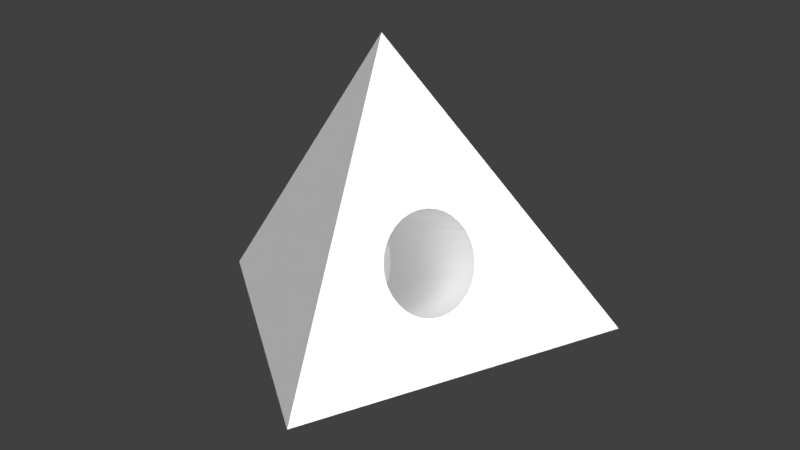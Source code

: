 # Source: tetra_030.blend  (saved by Blender 2.78.0; exported with 4.5.12 LTS)
import bpy
from mathutils import Matrix  # noqa: F401  (used for matrix-valued properties, if any)

bpy.ops.wm.read_factory_settings(use_empty=True)
scene = bpy.context.scene
scene.name = 'Scene'

# ---- collections
col_collection_1 = bpy.data.collections.new('Collection 1'); scene.collection.children.link(col_collection_1)

# ---- world
world_world = bpy.data.worlds.new('World'); scene.world = world_world
world_world.color = (0.05088, 0.05088, 0.05088)
world_world.use_sun_shadow = False
world_world.sun_shadow_jitter_overblur = 0.0
world_world.cycles.sampling_method = 'MANUAL'

# ---- cameras
cam_camera = bpy.data.cameras.new('Camera')
cam_camera.type = 'ORTHO'
cam_camera.clip_start = 20.3
cam_camera.clip_end = 201.6
cam_camera.lens = 35.0
cam_camera.sensor_width = 32.0
cam_camera.sensor_height = 18.0
cam_camera.ortho_scale = 58.1
cam_camera.display_size = 20.0
cam_camera.shift_x = 0.01
cam_camera.dof.focus_distance = 0.0
cam_camera.dof.aperture_fstop = 128.0
cam_camera.dof.aperture_blades = 6

# ---- lights
light_point = bpy.data.lights.new('Point', 'SUN')
light_point.transmission_factor = 0.0
light_point.angle = 1.571
light_point.energy = 1.0
light_point.shadow_buffer_clip_start = 0.5
light_point.shadow_soft_size = 1.0
light_point.shadow_cascade_max_distance = 1000.0
light_sun = bpy.data.lights.new('Sun', 'SUN')
light_sun.transmission_factor = 0.0
light_sun.angle = 1.571
light_sun.energy = 4.24
light_sun.shadow_buffer_clip_start = 0.5
light_sun.shadow_soft_size = 1.0
light_sun.shadow_cascade_max_distance = 1000.0

# ---- meshes
me_cone = bpy.data.meshes.new('Cone')
me_cone.from_pydata([(0.0, 4.0, 4.695), (0.7804, 3.923, 4.695), (1.531, 3.696, 4.695), (2.222, 3.326, 4.695), (2.828, 2.828, 4.695), (3.326, 2.222, 4.695), (3.696, 1.531, 4.695), (3.923, 0.7804, 4.695), (4.0, 3.02e-07, 4.695), (3.923, -0.7804, 4.695), (3.696, -1.531, 4.695), (3.326, -2.222, 4.695), (2.828, -2.828, 4.695), (2.222, -3.326, 4.695), (1.531, -3.696, 4.695), (0.7804, -3.923, 4.695), (-1.303e-06, -4.0, 4.695), (-0.7804, -3.923, 4.695), (-1.531, -3.696, 4.695), (-2.222, -3.326, 4.695), (-2.828, -2.828, 4.695), (-3.326, -2.222, 4.695), (-3.696, -1.531, 4.695), (-3.923, -0.7804, 4.695), (-4.0, 3.862e-06, 4.695), (-3.923, 0.7804, 4.695), (-3.696, 1.531, 4.695), (-3.326, 2.222, 4.695), (-2.828, 2.828, 4.695), (-2.222, 3.326, 4.695), (-1.531, 3.696, 4.695), (-0.7804, 3.923, 4.695), (2.384e-07, 17.32, -6.124), (15.0, -8.66, -6.124), (2.384e-07, -2.384e-07, 18.37), (-15.0, -8.66, -6.124), (3.326, -2.222, -6.124), (0.0, 4.0, -6.124), (-0.7804, 3.923, -6.124), (-1.531, 3.696, -6.124), (-3.696, -1.531, -6.124), (-3.326, -2.222, -6.124), (-3.923, -0.7804, -6.124), (-2.828, -2.828, -6.124), (-0.7804, -3.923, -6.124), (-1.303e-06, -4.0, -6.124), (-1.531, -3.696, -6.124), (3.923, 0.7804, -6.124), (2.222, 3.326, -6.124), (4.0, 3.02e-07, -6.124), (3.696, 1.531, -6.124), (0.7804, -3.923, -6.124), (-2.828, 2.828, -6.124), (-2.222, 3.326, -6.124), (-3.326, 2.222, -6.124), (3.923, -0.7804, -6.124), (2.222, -3.326, -6.124), (2.828, -2.828, -6.124), (3.696, -1.531, -6.124), (-4.0, 3.862e-06, -6.124), (-2.222, -3.326, -6.124), (-3.923, 0.7804, -6.124), (2.828, 2.828, -6.124), (1.531, -3.696, -6.124), (3.326, 2.222, -6.124), (-3.696, 1.531, -6.124), (1.531, 3.696, -6.124), (0.7804, 3.923, -6.124)], [], [(1, 2, 3, 4, 5, 6, 7, 8, 9, 10, 11, 12, 13, 14, 15, 16, 17, 18, 19, 20, 21, 22, 23, 24, 25, 26, 27, 28, 29, 30, 31, 0), (32, 34, 33), (33, 34, 35), (35, 34, 32), (32, 33, 49, 47, 50, 64, 62, 48, 66, 67, 37, 38, 39, 53, 52, 54, 65, 61, 59, 35), (55, 9, 8, 49), (57, 12, 11, 36), (36, 11, 10, 58), (61, 25, 24, 59), (47, 7, 6, 50), (49, 8, 7, 47), (64, 5, 4, 62), (37, 0, 31, 38), (44, 17, 16, 45), (54, 27, 26, 65), (45, 16, 15, 51), (38, 31, 30, 39), (62, 4, 3, 48), (60, 19, 18, 46), (48, 3, 2, 66), (56, 13, 12, 57), (53, 29, 28, 52), (65, 26, 25, 61), (63, 14, 13, 56), (43, 20, 19, 60), (40, 22, 21, 41), (67, 1, 0, 37), (50, 6, 5, 64), (59, 24, 23, 42), (58, 10, 9, 55), (46, 18, 17, 44), (35, 59, 42, 40, 41, 43, 60, 46, 44, 45, 51, 63, 56, 57, 36, 58, 55, 49, 33), (39, 30, 29, 53), (66, 2, 1, 67), (51, 15, 14, 63), (42, 23, 22, 40), (52, 28, 27, 54), (41, 21, 20, 43)])
me_cone.use_remesh_preserve_volume = False
me_cone.use_remesh_preserve_attributes = False
me_cone.use_mirror_vertex_groups = False
me_cone.update()
me_cone_004 = bpy.data.meshes.new('Cone.004')
me_cone_004.from_pydata([(0.0, 3.95, -19.04), (0.7706, 3.874, -19.04), (1.512, 3.649, -19.04), (2.195, 3.284, -19.04), (2.793, 2.793, -19.04), (3.284, 2.195, -19.04), (3.649, 1.512, -19.04), (3.874, 0.7706, -19.04), (3.95, 2.982e-07, -19.04), (3.874, -0.7706, -19.04), (3.649, -1.512, -19.04), (3.284, -2.195, -19.04), (2.793, -2.793, -19.04), (2.195, -3.284, -19.04), (1.512, -3.649, -19.04), (0.7706, -3.874, -19.04), (-1.287e-06, -3.95, -19.04), (-0.7706, -3.874, -19.04), (-1.512, -3.649, -19.04), (-2.195, -3.284, -19.04), (-2.793, -2.793, -19.04), (-3.284, -2.195, -19.04), (-3.649, -1.512, -19.04), (-3.874, -0.7706, -19.04), (-3.95, 3.814e-06, -19.04), (-3.874, 0.7706, -19.04), (-3.649, 1.512, -19.04), (-3.284, 2.195, -19.04), (-2.793, 2.793, -19.04), (-2.194, 3.284, -19.04), (-1.512, 3.649, -19.04), (-0.7706, 3.874, -19.04), (2.384e-07, 17.32, -6.124), (15.0, -8.66, -6.124), (2.384e-07, -2.384e-07, 18.37), (-15.0, -8.66, -6.124), (3.284, -2.195, -6.124), (0.0, 3.95, -6.124), (-0.7706, 3.874, -6.124), (-1.512, 3.649, -6.124), (-3.649, -1.512, -6.124), (-3.284, -2.195, -6.124), (-3.874, -0.7706, -6.124), (-2.793, -2.793, -6.124), (-0.7706, -3.874, -6.124), (-1.287e-06, -3.95, -6.124), (-1.512, -3.649, -6.124), (3.874, 0.7706, -6.124), (2.195, 3.284, -6.124), (3.95, 2.982e-07, -6.124), (3.649, 1.512, -6.124), (0.7706, -3.874, -6.124), (-2.793, 2.793, -6.124), (-2.194, 3.284, -6.124), (-3.284, 2.195, -6.124), (3.874, -0.7706, -6.124), (2.195, -3.284, -6.124), (2.793, -2.793, -6.124), (3.649, -1.512, -6.124), (-3.95, 3.814e-06, -6.124), (-2.195, -3.284, -6.124), (-3.874, 0.7706, -6.124), (2.793, 2.793, -6.124), (1.512, -3.649, -6.124), (3.284, 2.195, -6.124), (-3.649, 1.512, -6.124), (1.512, 3.649, -6.124), (0.7706, 3.874, -6.124)], [], [(37, 1, 0), (67, 2, 1), (66, 3, 2), (48, 4, 3), (62, 5, 4), (64, 6, 5), (50, 7, 6), (47, 8, 7), (49, 9, 8), (55, 10, 9), (58, 11, 10), (36, 12, 11), (57, 13, 12), (56, 14, 13), (63, 15, 14), (51, 16, 15), (45, 17, 16), (44, 18, 17), (46, 19, 18), (60, 20, 19), (43, 21, 20), (41, 22, 21), (40, 23, 22), (42, 24, 23), (59, 25, 24), (61, 26, 25), (65, 27, 26), (54, 28, 27), (52, 29, 28), (53, 30, 29), (39, 31, 30), (38, 0, 31), (15, 23, 31), (32, 34, 33), (33, 34, 35), (35, 34, 32), (32, 37, 38), (45, 51, 33), (37, 67, 1), (67, 66, 2), (66, 48, 3), (48, 62, 4), (62, 64, 5), (64, 50, 6), (50, 47, 7), (47, 49, 8), (49, 55, 9), (55, 58, 10), (58, 36, 11), (36, 57, 12), (57, 56, 13), (56, 63, 14), (63, 51, 15), (51, 45, 16), (45, 44, 17), (44, 46, 18), (46, 60, 19), (60, 43, 20), (43, 41, 21), (41, 40, 22), (40, 42, 23), (42, 59, 24), (59, 61, 25), (61, 65, 26), (65, 54, 27), (54, 52, 28), (52, 53, 29), (53, 39, 30), (39, 38, 31), (38, 37, 0), (31, 0, 3), (1, 2, 3), (3, 4, 7), (5, 6, 7), (7, 8, 11), (9, 10, 11), (11, 12, 15), (13, 14, 15), (15, 16, 17), (17, 18, 19), (19, 20, 21), (21, 22, 19), (23, 24, 25), (25, 26, 27), (27, 28, 31), (29, 30, 31), (0, 1, 3), (4, 5, 7), (8, 9, 11), (12, 13, 15), (15, 17, 23), (19, 22, 23), (23, 25, 31), (28, 29, 31), (31, 3, 15), (7, 11, 15), (17, 19, 23), (25, 27, 31), (3, 7, 15), (33, 49, 47), (33, 47, 50), (61, 59, 35), (65, 61, 35), (32, 33, 64), (33, 50, 64), (65, 35, 54), (54, 35, 32), (32, 64, 62), (32, 62, 48), (52, 54, 32), (53, 52, 32), (32, 48, 66), (32, 66, 67), (39, 53, 32), (38, 39, 32), (32, 67, 37), (35, 59, 42), (35, 42, 40), (55, 49, 33), (58, 55, 33), (35, 40, 41), (35, 41, 43), (36, 58, 33), (57, 36, 33), (35, 43, 60), (35, 60, 46), (56, 57, 33), (63, 56, 33), (33, 35, 45), (35, 46, 44), (51, 63, 33), (35, 44, 45)])
me_cone_004.use_remesh_preserve_volume = False
me_cone_004.use_remesh_preserve_attributes = False
me_cone_004.use_mirror_vertex_groups = False
me_cone_004.update()

# ---- objects
ob_point = bpy.data.objects.new('Point', light_point)
ob_sun = bpy.data.objects.new('Sun', light_sun)
ob_camera = bpy.data.objects.new('Camera', cam_camera)
ob_tetra_30np = bpy.data.objects.new('tetra_30NP', me_cone)
ob_tetra_30 = bpy.data.objects.new('tetra_30', me_cone_004)

# ---- transforms, parenting, visibility, modifiers, constraints
ob_point.location = (23.73, 34.7, 4.953)
ob_point.rotation_euler = (-1.728, -2.193e-16, -0.6175)
ob_point.hide_viewport = True
ob_point.lineart.crease_threshold = 0.0
ob_sun.location = (37.79, 88.15, 79.9)
ob_sun.rotation_euler = (-0.8849, -1.718e-16, -0.423)
ob_sun.hide_viewport = True
ob_sun.lineart.crease_threshold = 0.0
ob_camera.location = (72.35, 98.53, 64.14)
ob_camera.rotation_euler = (1.148, 9.848e-05, 2.502)
ob_camera.hide_viewport = True
ob_camera.lineart.crease_threshold = 0.0
ob_tetra_30np.location = (0.0, 0.0, 6.124)
ob_tetra_30np.rotation_euler = (1.911, 0.0, 0.0)
ob_tetra_30np.lineart.crease_threshold = 0.0
ob_tetra_30.location = (154.9, 0.0, 6.124)
ob_tetra_30.rotation_euler = (1.911, 0.0, 0.0)
ob_tetra_30.scale = (1.0, 1.0, 1.0)
ob_tetra_30.lineart.crease_threshold = 0.0

# ---- collection membership
col_collection_1.objects.link(ob_point)
col_collection_1.objects.link(ob_sun)
col_collection_1.objects.link(ob_camera)
col_collection_1.objects.link(ob_tetra_30np)
col_collection_1.objects.link(ob_tetra_30)

# ---- scene / render settings (as saved in the file)
scene.camera = ob_camera
scene.frame_start = 1; scene.frame_end = 250; scene.frame_set(1)
scene.render.engine = 'BLENDER_EEVEE_NEXT'
scene.render.resolution_percentage = 50
scene.render.dither_intensity = 0.0
scene.render.use_freestyle = True
scene.render.line_thickness = 2.0
scene.cycles.use_denoising = False
scene.cycles.samples = 128
scene.cycles.sampling_pattern = 'TABULATED_SOBOL'
scene.cycles.light_sampling_threshold = 0.0
scene.cycles.use_adaptive_sampling = False
scene.cycles.use_light_tree = False
scene.cycles.blur_glossy = 0.0
scene.cycles.sample_clamp_indirect = 0.0
scene.view_settings.view_transform = 'Standard'
scene.unit_settings.scale_length = 0.001
bpy.context.view_layer.update()
